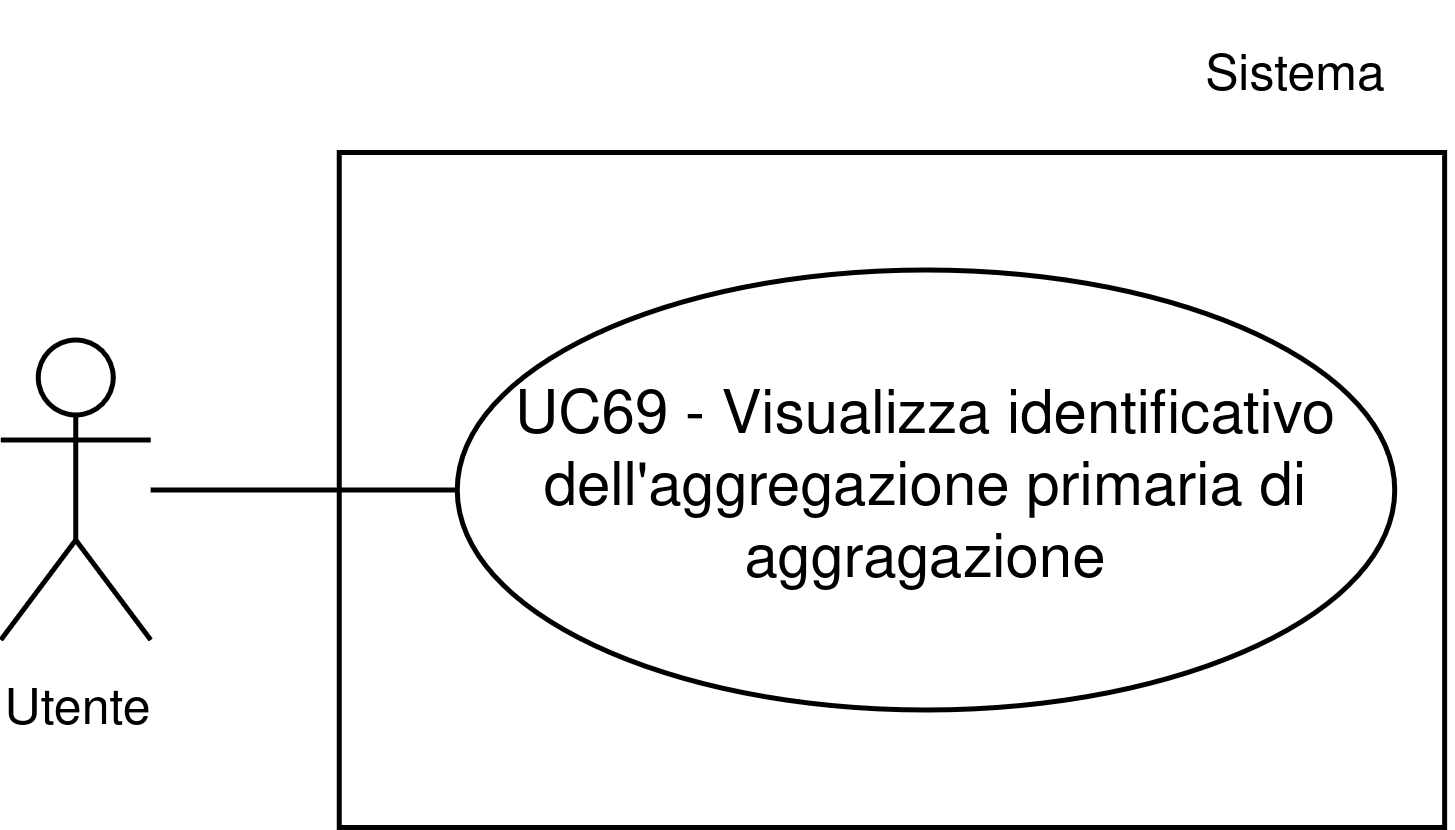

The diagram above was exported from draw.io. Its source (the exported page's mxGraphModel, read from the mxfile embedded in the PNG):
<mxGraphModel dx="1901" dy="1855" grid="1" gridSize="10" guides="1" tooltips="1" connect="1" arrows="1" fold="1" page="1" pageScale="1" pageWidth="1169" pageHeight="827" math="0" shadow="0">
  <root>
    <mxCell id="0" />
    <mxCell id="1" parent="0" />
    <mxCell id="2" parent="1" style="whiteSpace=wrap;html=1;" value="" vertex="1">
      <mxGeometry height="135" width="221.08" x="536.3499999999998" y="12442" as="geometry" />
    </mxCell>
    <mxCell id="3" parent="1" style="ellipse;whiteSpace=wrap;html=1;" value="UC69 - Visualizza identificativo dell'aggregazione primaria di aggragazione" vertex="1">
      <mxGeometry height="88" width="187.5" x="559.9299999999998" y="12465.5" as="geometry" />
    </mxCell>
    <mxCell id="4" parent="1" style="shape=umlActor;verticalLabelPosition=bottom;verticalAlign=top;html=1;outlineConnect=0;" value="&lt;font style=&quot;font-size: 10px;&quot;&gt;Utente&lt;/font&gt;" vertex="1">
      <mxGeometry height="60" width="30" x="468.6300000000001" y="12479.5" as="geometry" />
    </mxCell>
    <mxCell id="5" edge="1" parent="1" source="4" style="endArrow=none;html=1;rounded=0;entryX=0;entryY=0.5;entryDx=0;entryDy=0;" target="3" value="">
      <mxGeometry height="50" relative="1" width="50" as="geometry">
        <mxPoint x="500" y="12510" as="sourcePoint" />
        <mxPoint x="511.55999999999995" y="12469.5" as="targetPoint" />
      </mxGeometry>
    </mxCell>
    <mxCell id="6" parent="1" style="text;html=1;whiteSpace=wrap;strokeColor=none;fillColor=none;align=center;verticalAlign=middle;rounded=0;fontSize=10;" value="Sistema" vertex="1">
      <mxGeometry height="30" width="60" x="698.2999999999997" y="12412" as="geometry" />
    </mxCell>
  </root>
</mxGraphModel>